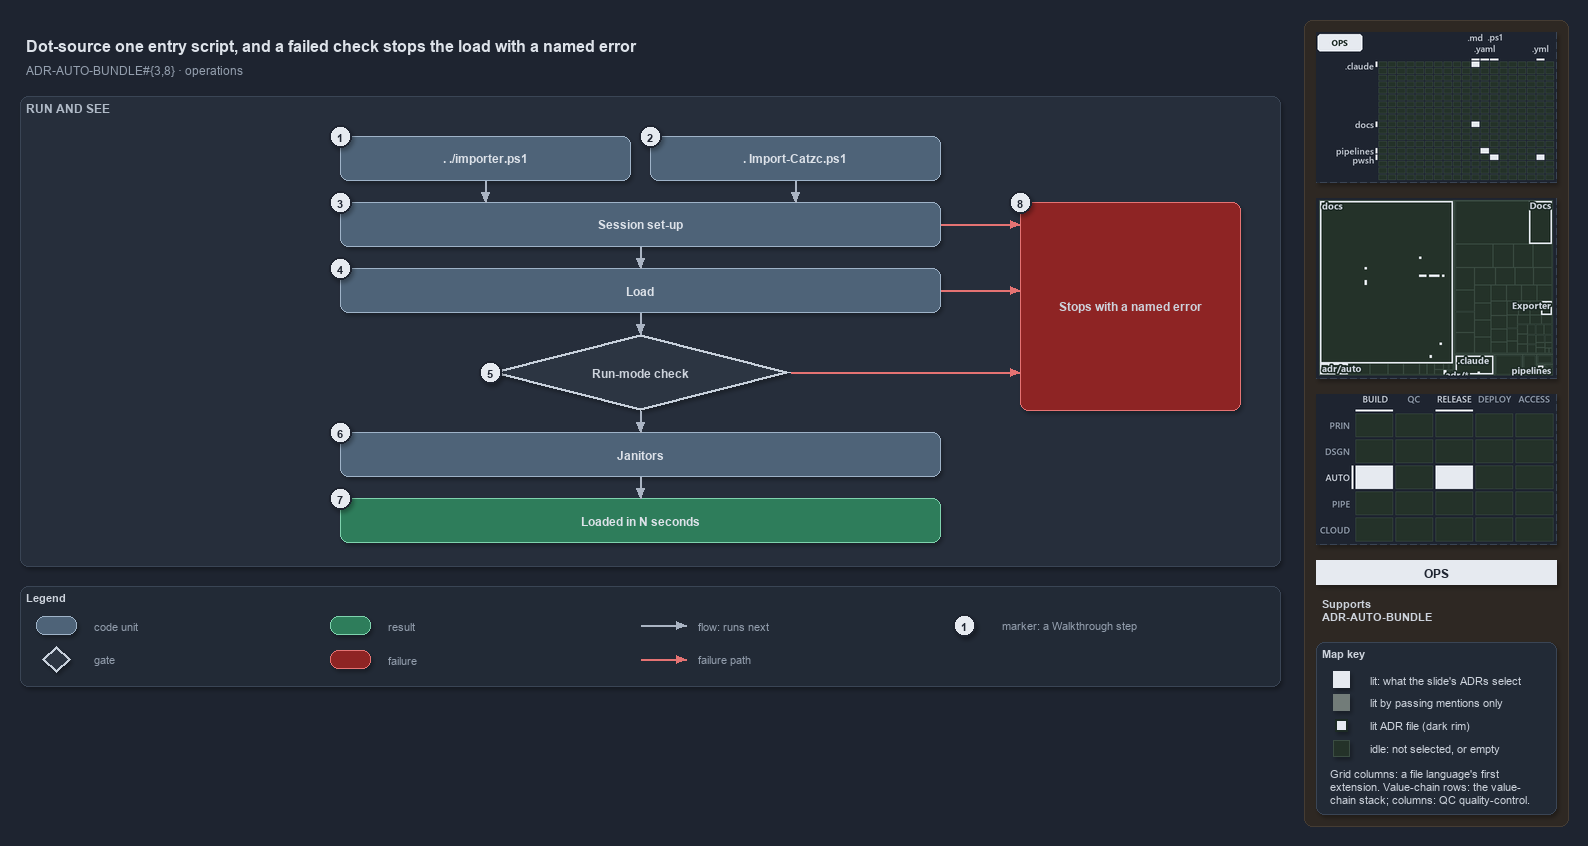

The diagram above was exported from draw.io. Its source (the exported page's mxGraphModel, read from the mxfile embedded in the PNG):
<mxGraphModel dx="1024" dy="768" grid="0" gridSize="10" guides="1" tooltips="1" connect="1" arrows="1" fold="1" page="1" pageScale="1" pageWidth="1572" pageHeight="690" background="#1E2430" math="0" shadow="1">
  <root>
    <mxCell id="0" />
    <mxCell id="1" parent="0" />
    <mxCell id="sidebar-bg" value="" style="rounded=1;arcSize=2;html=1;fillColor=#2E2823;strokeColor=#453C33;shadow=0;" vertex="1" parent="1">
      <mxGeometry x="1304" y="4" width="264" height="806" as="geometry" />
    </mxCell>
    <mxCell id="title" value="Dot-source one entry script, and a failed check stops the load with a named error" style="text;html=1;align=left;verticalAlign=middle;fontSize=16;fontStyle=1;fontColor=#DDE2E9;" vertex="1" parent="1">
      <mxGeometry x="20" y="14" width="1260" height="30" as="geometry" />
    </mxCell>
    <mxCell id="subtitle" value="ADR-AUTO-BUNDLE#{3,8} &amp;#183; operations" style="text;html=1;align=left;verticalAlign=middle;fontSize=12;fontColor=#949FAE;" vertex="1" parent="1">
      <mxGeometry x="20" y="44" width="1240" height="20" as="geometry" />
    </mxCell>
    <mxCell id="band-run" value="RUN AND SEE" style="rounded=1;html=1;arcSize=3;fillColor=#262E3B;strokeColor=#3A4555;verticalAlign=top;align=left;spacingLeft=8;fontStyle=1;fontSize=12;fontColor=#B0BAC7;" vertex="1" parent="1">
      <mxGeometry x="20" y="80" width="1260" height="470" as="geometry" />
    </mxCell>
    <mxCell id="g-src" value="&lt;b&gt;. ./importer.ps1&lt;/b&gt;" style="rounded=1;whiteSpace=wrap;html=1;arcSize=20;fillColor=#4E6378;strokeColor=#9FB3C8;fontColor=#DDE2E9;fontSize=12;" vertex="1" parent="1">
      <mxGeometry x="340" y="120" width="290" height="44" as="geometry" />
    </mxCell>
    <mxCell id="g-bld" value="&lt;b&gt;. Import-Catzc.ps1&lt;/b&gt;" style="rounded=1;whiteSpace=wrap;html=1;arcSize=20;fillColor=#4E6378;strokeColor=#9FB3C8;fontColor=#DDE2E9;fontSize=12;" vertex="1" parent="1">
      <mxGeometry x="650" y="120" width="290" height="44" as="geometry" />
    </mxCell>
    <mxCell id="g-setup" value="&lt;b&gt;Session set-up&lt;/b&gt;" style="rounded=1;whiteSpace=wrap;html=1;arcSize=20;fillColor=#4E6378;strokeColor=#9FB3C8;fontColor=#DDE2E9;fontSize=12;" vertex="1" parent="1">
      <mxGeometry x="340" y="186" width="600" height="44" as="geometry" />
    </mxCell>
    <mxCell id="g-load" value="&lt;b&gt;Load&lt;/b&gt;" style="rounded=1;whiteSpace=wrap;html=1;arcSize=20;fillColor=#4E6378;strokeColor=#9FB3C8;fontColor=#DDE2E9;fontSize=12;" vertex="1" parent="1">
      <mxGeometry x="340" y="252" width="600" height="44" as="geometry" />
    </mxCell>
    <mxCell id="g-check" value="&lt;b&gt;Run-mode check&lt;/b&gt;" style="rhombus;whiteSpace=wrap;html=1;fillColor=#2C3542;strokeColor=#C7D0DB;strokeWidth=3;fontSize=12;fontColor=#CDD3DC;" vertex="1" parent="1">
      <mxGeometry x="490" y="318" width="300" height="76" as="geometry" />
    </mxCell>
    <mxCell id="g-janitors" value="&lt;b&gt;Janitors&lt;/b&gt;" style="rounded=1;whiteSpace=wrap;html=1;arcSize=20;fillColor=#4E6378;strokeColor=#9FB3C8;fontColor=#DDE2E9;fontSize=12;" vertex="1" parent="1">
      <mxGeometry x="340" y="416" width="600" height="44" as="geometry" />
    </mxCell>
    <mxCell id="g-loaded" value="&lt;b&gt;Loaded in N seconds&lt;/b&gt;" style="rounded=1;whiteSpace=wrap;html=1;arcSize=20;fillColor=#2E7D5B;strokeColor=#7FD3AE;fontColor=#DDE2E9;fontSize=12;" vertex="1" parent="1">
      <mxGeometry x="340" y="482" width="600" height="44" as="geometry" />
    </mxCell>
    <mxCell id="g-stop" value="&lt;b&gt;Stops with a named error&lt;/b&gt;" style="rounded=1;whiteSpace=wrap;html=1;arcSize=20;fillColor=#8E2424;strokeColor=#E57373;fontSize=12;" vertex="1" parent="1">
      <mxGeometry x="1020" y="186" width="220" height="208" as="geometry" />
    </mxCell>
    <mxCell id="p-edge-src-setup-a" value="" style="text;html=1;strokeColor=none;fillColor=none;" vertex="1" parent="1">
      <mxGeometry x="485" y="164" width="1" height="1" as="geometry" />
    </mxCell>
    <mxCell id="p-edge-src-setup-b" value="" style="text;html=1;strokeColor=none;fillColor=none;" vertex="1" parent="1">
      <mxGeometry x="485" y="186" width="1" height="1" as="geometry" />
    </mxCell>
    <mxCell id="edge-src-setup" value="" style="edgeStyle=orthogonalEdgeStyle;rounded=1;html=1;endArrow=block;strokeColor=#AAB4C3;fontColor=#CDD3DC;shadow=0;" edge="1" parent="1" source="p-edge-src-setup-a" target="p-edge-src-setup-b">
      <mxGeometry relative="1" as="geometry" />
    </mxCell>
    <mxCell id="p-edge-bld-setup-a" value="" style="text;html=1;strokeColor=none;fillColor=none;" vertex="1" parent="1">
      <mxGeometry x="795" y="164" width="1" height="1" as="geometry" />
    </mxCell>
    <mxCell id="p-edge-bld-setup-b" value="" style="text;html=1;strokeColor=none;fillColor=none;" vertex="1" parent="1">
      <mxGeometry x="795" y="186" width="1" height="1" as="geometry" />
    </mxCell>
    <mxCell id="edge-bld-setup" value="" style="edgeStyle=orthogonalEdgeStyle;rounded=1;html=1;endArrow=block;strokeColor=#AAB4C3;fontColor=#CDD3DC;shadow=0;" edge="1" parent="1" source="p-edge-bld-setup-a" target="p-edge-bld-setup-b">
      <mxGeometry relative="1" as="geometry" />
    </mxCell>
    <mxCell id="p-edge-next-1-a" value="" style="text;html=1;strokeColor=none;fillColor=none;" vertex="1" parent="1">
      <mxGeometry x="640" y="230" width="1" height="1" as="geometry" />
    </mxCell>
    <mxCell id="p-edge-next-1-b" value="" style="text;html=1;strokeColor=none;fillColor=none;" vertex="1" parent="1">
      <mxGeometry x="640" y="252" width="1" height="1" as="geometry" />
    </mxCell>
    <mxCell id="edge-next-1" value="" style="edgeStyle=orthogonalEdgeStyle;rounded=1;html=1;endArrow=block;strokeColor=#AAB4C3;fontColor=#CDD3DC;shadow=0;" edge="1" parent="1" source="p-edge-next-1-a" target="p-edge-next-1-b">
      <mxGeometry relative="1" as="geometry" />
    </mxCell>
    <mxCell id="p-edge-next-2-a" value="" style="text;html=1;strokeColor=none;fillColor=none;" vertex="1" parent="1">
      <mxGeometry x="640" y="296" width="1" height="1" as="geometry" />
    </mxCell>
    <mxCell id="p-edge-next-2-b" value="" style="text;html=1;strokeColor=none;fillColor=none;" vertex="1" parent="1">
      <mxGeometry x="640" y="318" width="1" height="1" as="geometry" />
    </mxCell>
    <mxCell id="edge-next-2" value="" style="edgeStyle=orthogonalEdgeStyle;rounded=1;html=1;endArrow=block;strokeColor=#AAB4C3;fontColor=#CDD3DC;shadow=0;" edge="1" parent="1" source="p-edge-next-2-a" target="p-edge-next-2-b">
      <mxGeometry relative="1" as="geometry" />
    </mxCell>
    <mxCell id="p-edge-next-3-a" value="" style="text;html=1;strokeColor=none;fillColor=none;" vertex="1" parent="1">
      <mxGeometry x="640" y="394" width="1" height="1" as="geometry" />
    </mxCell>
    <mxCell id="p-edge-next-3-b" value="" style="text;html=1;strokeColor=none;fillColor=none;" vertex="1" parent="1">
      <mxGeometry x="640" y="416" width="1" height="1" as="geometry" />
    </mxCell>
    <mxCell id="edge-next-3" value="" style="edgeStyle=orthogonalEdgeStyle;rounded=1;html=1;endArrow=block;strokeColor=#AAB4C3;fontColor=#CDD3DC;shadow=0;" edge="1" parent="1" source="p-edge-next-3-a" target="p-edge-next-3-b">
      <mxGeometry relative="1" as="geometry" />
    </mxCell>
    <mxCell id="p-edge-next-4-a" value="" style="text;html=1;strokeColor=none;fillColor=none;" vertex="1" parent="1">
      <mxGeometry x="640" y="460" width="1" height="1" as="geometry" />
    </mxCell>
    <mxCell id="p-edge-next-4-b" value="" style="text;html=1;strokeColor=none;fillColor=none;" vertex="1" parent="1">
      <mxGeometry x="640" y="482" width="1" height="1" as="geometry" />
    </mxCell>
    <mxCell id="edge-next-4" value="" style="edgeStyle=orthogonalEdgeStyle;rounded=1;html=1;endArrow=block;strokeColor=#AAB4C3;fontColor=#CDD3DC;shadow=0;" edge="1" parent="1" source="p-edge-next-4-a" target="p-edge-next-4-b">
      <mxGeometry relative="1" as="geometry" />
    </mxCell>
    <mxCell id="p-fail-setup-a" value="" style="text;html=1;strokeColor=none;fillColor=none;" vertex="1" parent="1">
      <mxGeometry x="940" y="208" width="1" height="1" as="geometry" />
    </mxCell>
    <mxCell id="p-fail-setup-b" value="" style="text;html=1;strokeColor=none;fillColor=none;" vertex="1" parent="1">
      <mxGeometry x="1020" y="208" width="1" height="1" as="geometry" />
    </mxCell>
    <mxCell id="fail-setup" value="" style="edgeStyle=orthogonalEdgeStyle;rounded=1;html=1;endArrow=block;strokeColor=#E57373;fontColor=#CDD3DC;shadow=0;" edge="1" parent="1" source="p-fail-setup-a" target="p-fail-setup-b">
      <mxGeometry relative="1" as="geometry" />
    </mxCell>
    <mxCell id="p-fail-load-a" value="" style="text;html=1;strokeColor=none;fillColor=none;" vertex="1" parent="1">
      <mxGeometry x="940" y="274" width="1" height="1" as="geometry" />
    </mxCell>
    <mxCell id="p-fail-load-b" value="" style="text;html=1;strokeColor=none;fillColor=none;" vertex="1" parent="1">
      <mxGeometry x="1020" y="274" width="1" height="1" as="geometry" />
    </mxCell>
    <mxCell id="fail-load" value="" style="edgeStyle=orthogonalEdgeStyle;rounded=1;html=1;endArrow=block;strokeColor=#E57373;fontColor=#CDD3DC;shadow=0;" edge="1" parent="1" source="p-fail-load-a" target="p-fail-load-b">
      <mxGeometry relative="1" as="geometry" />
    </mxCell>
    <mxCell id="p-fail-check-a" value="" style="text;html=1;strokeColor=none;fillColor=none;" vertex="1" parent="1">
      <mxGeometry x="790" y="356" width="1" height="1" as="geometry" />
    </mxCell>
    <mxCell id="p-fail-check-b" value="" style="text;html=1;strokeColor=none;fillColor=none;" vertex="1" parent="1">
      <mxGeometry x="1020" y="356" width="1" height="1" as="geometry" />
    </mxCell>
    <mxCell id="fail-check" value="" style="edgeStyle=orthogonalEdgeStyle;rounded=1;html=1;endArrow=block;strokeColor=#E57373;fontColor=#CDD3DC;shadow=0;" edge="1" parent="1" source="p-fail-check-a" target="p-fail-check-b">
      <mxGeometry relative="1" as="geometry" />
    </mxCell>
    <mxCell id="mark-1" value="1" style="ellipse;html=1;fillColor=#E6EAF0;strokeColor=#1E2430;strokeWidth=2;fontColor=#1E2430;fontStyle=1;fontSize=11;" vertex="1" parent="1">
      <mxGeometry x="329" y="109" width="22" height="22" as="geometry" />
    </mxCell>
    <mxCell id="mark-2" value="2" style="ellipse;html=1;fillColor=#E6EAF0;strokeColor=#1E2430;strokeWidth=2;fontColor=#1E2430;fontStyle=1;fontSize=11;" vertex="1" parent="1">
      <mxGeometry x="639" y="109" width="22" height="22" as="geometry" />
    </mxCell>
    <mxCell id="mark-3" value="3" style="ellipse;html=1;fillColor=#E6EAF0;strokeColor=#1E2430;strokeWidth=2;fontColor=#1E2430;fontStyle=1;fontSize=11;" vertex="1" parent="1">
      <mxGeometry x="329" y="175" width="22" height="22" as="geometry" />
    </mxCell>
    <mxCell id="mark-4" value="4" style="ellipse;html=1;fillColor=#E6EAF0;strokeColor=#1E2430;strokeWidth=2;fontColor=#1E2430;fontStyle=1;fontSize=11;" vertex="1" parent="1">
      <mxGeometry x="329" y="241" width="22" height="22" as="geometry" />
    </mxCell>
    <mxCell id="mark-5" value="5" style="ellipse;html=1;fillColor=#E6EAF0;strokeColor=#1E2430;strokeWidth=2;fontColor=#1E2430;fontStyle=1;fontSize=11;" vertex="1" parent="1">
      <mxGeometry x="479" y="345" width="22" height="22" as="geometry" />
    </mxCell>
    <mxCell id="mark-6" value="6" style="ellipse;html=1;fillColor=#E6EAF0;strokeColor=#1E2430;strokeWidth=2;fontColor=#1E2430;fontStyle=1;fontSize=11;" vertex="1" parent="1">
      <mxGeometry x="329" y="405" width="22" height="22" as="geometry" />
    </mxCell>
    <mxCell id="mark-7" value="7" style="ellipse;html=1;fillColor=#E6EAF0;strokeColor=#1E2430;strokeWidth=2;fontColor=#1E2430;fontStyle=1;fontSize=11;" vertex="1" parent="1">
      <mxGeometry x="329" y="471" width="22" height="22" as="geometry" />
    </mxCell>
    <mxCell id="mark-8" value="8" style="ellipse;html=1;fillColor=#E6EAF0;strokeColor=#1E2430;strokeWidth=2;fontColor=#1E2430;fontStyle=1;fontSize=11;" vertex="1" parent="1">
      <mxGeometry x="1009" y="175" width="22" height="22" as="geometry" />
    </mxCell>
    <mxCell id="legend" value="&lt;b&gt;Legend&lt;/b&gt;" style="rounded=1;whiteSpace=wrap;html=1;arcSize=6;fillColor=#222A36;strokeColor=#3A4555;align=left;verticalAlign=top;spacing=8;fontSize=11;fontColor=#CDD3DC;" vertex="1" parent="1">
      <mxGeometry x="20" y="570" width="1260" height="100" as="geometry" />
    </mxCell>
    <mxCell id="legend-0" value="" style="rounded=1;whiteSpace=wrap;html=1;arcSize=20;fillColor=#4E6378;strokeColor=#9FB3C8;fontColor=#DDE2E9;fontSize=12;" vertex="1" parent="1">
      <mxGeometry x="36" y="600" width="40" height="18" as="geometry" />
    </mxCell>
    <mxCell id="legend-0-text" value="code unit" style="text;html=1;align=left;verticalAlign=middle;fontSize=11;fontColor=#949FAE;" vertex="1" parent="1">
      <mxGeometry x="88" y="599" width="240" height="20" as="geometry" />
    </mxCell>
    <mxCell id="legend-1" value="" style="rhombus;whiteSpace=wrap;html=1;fillColor=#2C3542;strokeColor=#C7D0DB;strokeWidth=3;fontSize=12;fontColor=#CDD3DC;" vertex="1" parent="1">
      <mxGeometry x="42" y="630" width="28" height="26" as="geometry" />
    </mxCell>
    <mxCell id="legend-1-text" value="gate" style="text;html=1;align=left;verticalAlign=middle;fontSize=11;fontColor=#949FAE;" vertex="1" parent="1">
      <mxGeometry x="88" y="633" width="240" height="20" as="geometry" />
    </mxCell>
    <mxCell id="legend-2" value="" style="rounded=1;whiteSpace=wrap;html=1;arcSize=20;fillColor=#2E7D5B;strokeColor=#7FD3AE;fontColor=#DDE2E9;fontSize=12;" vertex="1" parent="1">
      <mxGeometry x="330" y="600" width="40" height="18" as="geometry" />
    </mxCell>
    <mxCell id="legend-2-text" value="result" style="text;html=1;align=left;verticalAlign=middle;fontSize=11;fontColor=#949FAE;" vertex="1" parent="1">
      <mxGeometry x="382" y="599" width="240" height="20" as="geometry" />
    </mxCell>
    <mxCell id="legend-3" value="" style="rounded=1;whiteSpace=wrap;html=1;arcSize=20;fillColor=#8E2424;strokeColor=#E57373;fontSize=12;" vertex="1" parent="1">
      <mxGeometry x="330" y="634" width="40" height="18" as="geometry" />
    </mxCell>
    <mxCell id="legend-3-text" value="failure" style="text;html=1;align=left;verticalAlign=middle;fontSize=11;fontColor=#949FAE;" vertex="1" parent="1">
      <mxGeometry x="382" y="633" width="240" height="20" as="geometry" />
    </mxCell>
    <mxCell id="p-legend-4-a" value="" style="text;html=1;strokeColor=none;fillColor=none;" vertex="1" parent="1">
      <mxGeometry x="640" y="609" width="1" height="1" as="geometry" />
    </mxCell>
    <mxCell id="p-legend-4-b" value="" style="text;html=1;strokeColor=none;fillColor=none;" vertex="1" parent="1">
      <mxGeometry x="686" y="609" width="1" height="1" as="geometry" />
    </mxCell>
    <mxCell id="legend-4" value="" style="edgeStyle=orthogonalEdgeStyle;rounded=1;html=1;endArrow=block;strokeColor=#AAB4C3;fontColor=#CDD3DC;shadow=0;" edge="1" parent="1" source="p-legend-4-a" target="p-legend-4-b">
      <mxGeometry relative="1" as="geometry" />
    </mxCell>
    <mxCell id="legend-4-text" value="flow: runs next" style="text;html=1;align=left;verticalAlign=middle;fontSize=11;fontColor=#949FAE;" vertex="1" parent="1">
      <mxGeometry x="692" y="599" width="240" height="20" as="geometry" />
    </mxCell>
    <mxCell id="p-legend-5-a" value="" style="text;html=1;strokeColor=none;fillColor=none;" vertex="1" parent="1">
      <mxGeometry x="640" y="643" width="1" height="1" as="geometry" />
    </mxCell>
    <mxCell id="p-legend-5-b" value="" style="text;html=1;strokeColor=none;fillColor=none;" vertex="1" parent="1">
      <mxGeometry x="686" y="643" width="1" height="1" as="geometry" />
    </mxCell>
    <mxCell id="legend-5" value="" style="edgeStyle=orthogonalEdgeStyle;rounded=1;html=1;endArrow=block;strokeColor=#E57373;fontColor=#CDD3DC;shadow=0;" edge="1" parent="1" source="p-legend-5-a" target="p-legend-5-b">
      <mxGeometry relative="1" as="geometry" />
    </mxCell>
    <mxCell id="legend-5-text" value="failure path" style="text;html=1;align=left;verticalAlign=middle;fontSize=11;fontColor=#949FAE;" vertex="1" parent="1">
      <mxGeometry x="692" y="633" width="240" height="20" as="geometry" />
    </mxCell>
    <mxCell id="legend-6" value="1" style="ellipse;html=1;fillColor=#E6EAF0;strokeColor=#1E2430;strokeWidth=2;fontColor=#1E2430;fontStyle=1;fontSize=11;" vertex="1" parent="1">
      <mxGeometry x="953" y="598" width="22" height="22" as="geometry" />
    </mxCell>
    <mxCell id="legend-6-text" value="marker: a Walkthrough step" style="text;html=1;align=left;verticalAlign=middle;fontSize=11;fontColor=#949FAE;" vertex="1" parent="1">
      <mxGeometry x="996" y="599" width="240" height="20" as="geometry" />
    </mxCell>
    <mxCell id="minimap-grid" value="" style="shape=image;html=1;imageAspect=0;aspect=fixed;verticalLabelPosition=bottom;strokeColor=#3A4555;dashed=1;fillColor=#222A36;image=data:image/png,(base64 omitted: 10728 chars);" vertex="1" parent="1">
      <mxGeometry x="1316" y="16" width="240" height="150" as="geometry" />
    </mxCell>
    <mxCell id="minimap-tree" value="" style="shape=image;html=1;imageAspect=0;aspect=fixed;verticalLabelPosition=bottom;strokeColor=#3A4555;dashed=1;fillColor=#222A36;image=data:image/png,(base64 omitted: 15420 chars);" vertex="1" parent="1">
      <mxGeometry x="1316" y="182" width="240" height="180" as="geometry" />
    </mxCell>
    <mxCell id="minimap-chain" value="" style="shape=image;html=1;imageAspect=0;aspect=fixed;verticalLabelPosition=bottom;strokeColor=#3A4555;dashed=1;fillColor=#222A36;image=data:image/png,(base64 omitted: 13200 chars);" vertex="1" parent="1">
      <mxGeometry x="1316" y="378" width="240" height="150" as="geometry" />
    </mxCell>
    <mxCell id="lens-badge" value="OPS" style="rounded=0;whiteSpace=wrap;html=1;align=center;verticalAlign=middle;fontSize=12;fontStyle=1;fontColor=#1E2430;fillColor=#E6EAF0;strokeColor=none;" vertex="1" parent="1">
      <mxGeometry x="1316" y="544" width="240" height="24" as="geometry" />
    </mxCell>
    <mxCell id="supports" value="&lt;b&gt;Supports&lt;/b&gt;&lt;br&gt;ADR-AUTO-BUNDLE" style="text;html=1;whiteSpace=wrap;align=left;verticalAlign=top;fontSize=11;fontColor=#CDD3DC;" vertex="1" parent="1">
      <mxGeometry x="1316" y="576" width="240" height="38" as="geometry" />
    </mxCell>
    <mxCell id="mapkey" value="&lt;b&gt;Map key&lt;/b&gt;" style="rounded=1;arcSize=6;whiteSpace=wrap;html=1;align=left;verticalAlign=top;fontSize=11;fontColor=#CDD3DC;fillColor=#222A36;strokeColor=#3A4555;spacingLeft=8;spacingTop=2;" vertex="1" parent="1">
      <mxGeometry x="1316" y="626" width="240" height="172" as="geometry" />
    </mxCell>
    <mxCell id="mapkey-lit" value="" style="rounded=0;html=1;fillColor=#E6EAF0;strokeColor=#E6EAF0;" vertex="1" parent="1">
      <mxGeometry x="1333.0" y="655.0" width="16" height="16" as="geometry" />
    </mxCell>
    <mxCell id="mapkey-lit-text" value="lit: what the slide's ADRs select" style="text;html=1;align=left;verticalAlign=middle;fontSize=11;fontColor=#CDD3DC;" vertex="1" parent="1">
      <mxGeometry x="1364" y="653" width="184" height="20" as="geometry" />
    </mxCell>
    <mxCell id="mapkey-touched" value="" style="rounded=0;html=1;fillColor=#727C79;strokeColor=#727C79;" vertex="1" parent="1">
      <mxGeometry x="1333.0" y="678.0" width="16" height="16" as="geometry" />
    </mxCell>
    <mxCell id="mapkey-touched-text" value="lit by passing mentions only" style="text;html=1;align=left;verticalAlign=middle;fontSize=11;fontColor=#CDD3DC;" vertex="1" parent="1">
      <mxGeometry x="1364" y="676" width="184" height="20" as="geometry" />
    </mxCell>
    <mxCell id="mapkey-adr" value="" style="rounded=0;html=1;fillColor=#E6EAF0;strokeColor=#1C2A24;strokeWidth=2;" vertex="1" parent="1">
      <mxGeometry x="1335.0" y="703.0" width="12" height="12" as="geometry" />
    </mxCell>
    <mxCell id="mapkey-adr-text" value="lit ADR file (dark rim)" style="text;html=1;align=left;verticalAlign=middle;fontSize=11;fontColor=#CDD3DC;" vertex="1" parent="1">
      <mxGeometry x="1364" y="699" width="184" height="20" as="geometry" />
    </mxCell>
    <mxCell id="mapkey-idle" value="" style="rounded=0;html=1;fillColor=#243229;strokeColor=#3B4D43;" vertex="1" parent="1">
      <mxGeometry x="1333.0" y="724.0" width="16" height="16" as="geometry" />
    </mxCell>
    <mxCell id="mapkey-idle-text" value="idle: not selected, or empty" style="text;html=1;align=left;verticalAlign=middle;fontSize=11;fontColor=#CDD3DC;" vertex="1" parent="1">
      <mxGeometry x="1364" y="722" width="184" height="20" as="geometry" />
    </mxCell>
    <mxCell id="mapkey-codes" value="Grid columns: a file language's first&lt;br&gt;extension. Value-chain rows: the value-&lt;br&gt;chain stack; columns: QC quality-control." style="text;html=1;align=left;verticalAlign=top;whiteSpace=wrap;fontSize=11;fontColor=#CDD3DC;" vertex="1" parent="1">
      <mxGeometry x="1324" y="746" width="224" height="46" as="geometry" />
    </mxCell>
  </root>
</mxGraphModel>